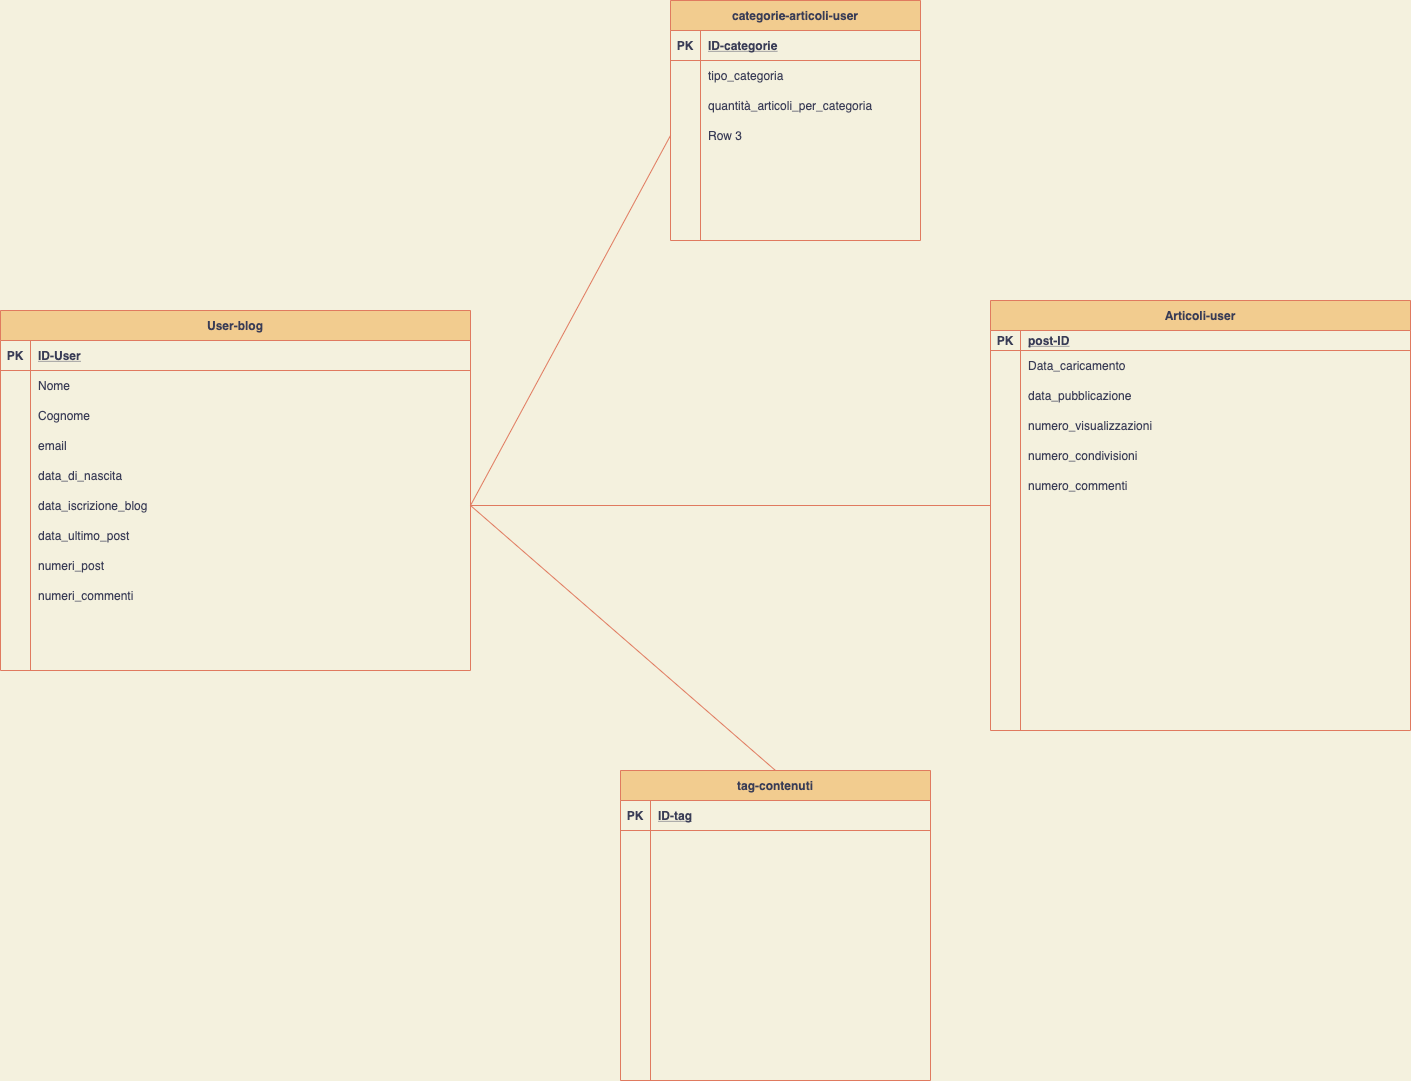

The diagram above was exported from draw.io. Its source (the exported page's mxGraphModel, read from the mxfile embedded in the PNG):
<mxGraphModel dx="1885" dy="1804" grid="1" gridSize="10" guides="1" tooltips="1" connect="1" arrows="1" fold="1" page="1" pageScale="1" pageWidth="827" pageHeight="1169" background="#F4F1DE" math="0" shadow="0">
  <root>
    <mxCell id="0" />
    <mxCell id="1" parent="0" />
    <mxCell id="2" value="User-blog" style="shape=table;startSize=30;container=1;collapsible=1;childLayout=tableLayout;fixedRows=1;rowLines=0;fontStyle=1;align=center;resizeLast=1;shadow=0;fillColor=#F2CC8F;strokeColor=#E07A5F;fontColor=#393C56;" vertex="1" parent="1">
      <mxGeometry x="-130" y="120" width="470" height="360" as="geometry" />
    </mxCell>
    <mxCell id="3" value="" style="shape=partialRectangle;collapsible=0;dropTarget=0;pointerEvents=0;fillColor=none;top=0;left=0;bottom=1;right=0;points=[[0,0.5],[1,0.5]];portConstraint=eastwest;strokeColor=#E07A5F;fontColor=#393C56;" vertex="1" parent="2">
      <mxGeometry y="30" width="470" height="30" as="geometry" />
    </mxCell>
    <mxCell id="4" value="PK" style="shape=partialRectangle;connectable=0;fillColor=none;top=0;left=0;bottom=0;right=0;fontStyle=1;overflow=hidden;strokeColor=#E07A5F;fontColor=#393C56;" vertex="1" parent="3">
      <mxGeometry width="30" height="30" as="geometry" />
    </mxCell>
    <mxCell id="5" value="ID-User" style="shape=partialRectangle;connectable=0;fillColor=none;top=0;left=0;bottom=0;right=0;align=left;spacingLeft=6;fontStyle=5;overflow=hidden;strokeColor=#E07A5F;fontColor=#393C56;" vertex="1" parent="3">
      <mxGeometry x="30" width="440" height="30" as="geometry" />
    </mxCell>
    <mxCell id="6" value="" style="shape=partialRectangle;collapsible=0;dropTarget=0;pointerEvents=0;fillColor=none;top=0;left=0;bottom=0;right=0;points=[[0,0.5],[1,0.5]];portConstraint=eastwest;strokeColor=#E07A5F;fontColor=#393C56;" vertex="1" parent="2">
      <mxGeometry y="60" width="470" height="30" as="geometry" />
    </mxCell>
    <mxCell id="7" value="" style="shape=partialRectangle;connectable=0;fillColor=none;top=0;left=0;bottom=0;right=0;editable=1;overflow=hidden;strokeColor=#E07A5F;fontColor=#393C56;" vertex="1" parent="6">
      <mxGeometry width="30" height="30" as="geometry" />
    </mxCell>
    <mxCell id="8" value="Nome" style="shape=partialRectangle;connectable=0;fillColor=none;top=0;left=0;bottom=0;right=0;align=left;spacingLeft=6;overflow=hidden;strokeColor=#E07A5F;fontColor=#393C56;" vertex="1" parent="6">
      <mxGeometry x="30" width="440" height="30" as="geometry" />
    </mxCell>
    <mxCell id="9" value="" style="shape=partialRectangle;collapsible=0;dropTarget=0;pointerEvents=0;fillColor=none;top=0;left=0;bottom=0;right=0;points=[[0,0.5],[1,0.5]];portConstraint=eastwest;strokeColor=#E07A5F;fontColor=#393C56;" vertex="1" parent="2">
      <mxGeometry y="90" width="470" height="30" as="geometry" />
    </mxCell>
    <mxCell id="10" value="" style="shape=partialRectangle;connectable=0;fillColor=none;top=0;left=0;bottom=0;right=0;editable=1;overflow=hidden;strokeColor=#E07A5F;fontColor=#393C56;" vertex="1" parent="9">
      <mxGeometry width="30" height="30" as="geometry" />
    </mxCell>
    <mxCell id="11" value="Cognome" style="shape=partialRectangle;connectable=0;fillColor=none;top=0;left=0;bottom=0;right=0;align=left;spacingLeft=6;overflow=hidden;strokeColor=#E07A5F;fontColor=#393C56;" vertex="1" parent="9">
      <mxGeometry x="30" width="440" height="30" as="geometry" />
    </mxCell>
    <mxCell id="21" value="" style="shape=partialRectangle;collapsible=0;dropTarget=0;pointerEvents=0;fillColor=none;top=0;left=0;bottom=0;right=0;points=[[0,0.5],[1,0.5]];portConstraint=eastwest;strokeColor=#E07A5F;fontColor=#393C56;" vertex="1" parent="2">
      <mxGeometry y="120" width="470" height="30" as="geometry" />
    </mxCell>
    <mxCell id="22" value="" style="shape=partialRectangle;connectable=0;fillColor=none;top=0;left=0;bottom=0;right=0;editable=1;overflow=hidden;strokeColor=#E07A5F;fontColor=#393C56;" vertex="1" parent="21">
      <mxGeometry width="30" height="30" as="geometry" />
    </mxCell>
    <mxCell id="23" value="email" style="shape=partialRectangle;connectable=0;fillColor=none;top=0;left=0;bottom=0;right=0;align=left;spacingLeft=6;overflow=hidden;strokeColor=#E07A5F;fontColor=#393C56;" vertex="1" parent="21">
      <mxGeometry x="30" width="440" height="30" as="geometry" />
    </mxCell>
    <mxCell id="12" value="" style="shape=partialRectangle;collapsible=0;dropTarget=0;pointerEvents=0;fillColor=none;top=0;left=0;bottom=0;right=0;points=[[0,0.5],[1,0.5]];portConstraint=eastwest;strokeColor=#E07A5F;fontColor=#393C56;" vertex="1" parent="2">
      <mxGeometry y="150" width="470" height="30" as="geometry" />
    </mxCell>
    <mxCell id="13" value="" style="shape=partialRectangle;connectable=0;fillColor=none;top=0;left=0;bottom=0;right=0;editable=1;overflow=hidden;strokeColor=#E07A5F;fontColor=#393C56;" vertex="1" parent="12">
      <mxGeometry width="30" height="30" as="geometry" />
    </mxCell>
    <mxCell id="14" value="data_di_nascita" style="shape=partialRectangle;connectable=0;fillColor=none;top=0;left=0;bottom=0;right=0;align=left;spacingLeft=6;overflow=hidden;strokeColor=#E07A5F;fontColor=#393C56;" vertex="1" parent="12">
      <mxGeometry x="30" width="440" height="30" as="geometry" />
    </mxCell>
    <mxCell id="15" value="" style="shape=partialRectangle;collapsible=0;dropTarget=0;pointerEvents=0;fillColor=none;top=0;left=0;bottom=0;right=0;points=[[0,0.5],[1,0.5]];portConstraint=eastwest;strokeColor=#E07A5F;fontColor=#393C56;" vertex="1" parent="2">
      <mxGeometry y="180" width="470" height="30" as="geometry" />
    </mxCell>
    <mxCell id="16" value="" style="shape=partialRectangle;connectable=0;fillColor=none;top=0;left=0;bottom=0;right=0;editable=1;overflow=hidden;strokeColor=#E07A5F;fontColor=#393C56;" vertex="1" parent="15">
      <mxGeometry width="30" height="30" as="geometry" />
    </mxCell>
    <mxCell id="17" value="data_iscrizione_blog" style="shape=partialRectangle;connectable=0;fillColor=none;top=0;left=0;bottom=0;right=0;align=left;spacingLeft=6;overflow=hidden;strokeColor=#E07A5F;fontColor=#393C56;" vertex="1" parent="15">
      <mxGeometry x="30" width="440" height="30" as="geometry" />
    </mxCell>
    <mxCell id="18" value="" style="shape=partialRectangle;collapsible=0;dropTarget=0;pointerEvents=0;fillColor=none;top=0;left=0;bottom=0;right=0;points=[[0,0.5],[1,0.5]];portConstraint=eastwest;strokeColor=#E07A5F;fontColor=#393C56;" vertex="1" parent="2">
      <mxGeometry y="210" width="470" height="30" as="geometry" />
    </mxCell>
    <mxCell id="19" value="" style="shape=partialRectangle;connectable=0;fillColor=none;top=0;left=0;bottom=0;right=0;editable=1;overflow=hidden;strokeColor=#E07A5F;fontColor=#393C56;" vertex="1" parent="18">
      <mxGeometry width="30" height="30" as="geometry" />
    </mxCell>
    <mxCell id="20" value="data_ultimo_post" style="shape=partialRectangle;connectable=0;fillColor=none;top=0;left=0;bottom=0;right=0;align=left;spacingLeft=6;overflow=hidden;strokeColor=#E07A5F;fontColor=#393C56;" vertex="1" parent="18">
      <mxGeometry x="30" width="440" height="30" as="geometry" />
    </mxCell>
    <mxCell id="24" value="" style="shape=partialRectangle;collapsible=0;dropTarget=0;pointerEvents=0;fillColor=none;top=0;left=0;bottom=0;right=0;points=[[0,0.5],[1,0.5]];portConstraint=eastwest;strokeColor=#E07A5F;fontColor=#393C56;" vertex="1" parent="2">
      <mxGeometry y="240" width="470" height="30" as="geometry" />
    </mxCell>
    <mxCell id="25" value="" style="shape=partialRectangle;connectable=0;fillColor=none;top=0;left=0;bottom=0;right=0;editable=1;overflow=hidden;strokeColor=#E07A5F;fontColor=#393C56;" vertex="1" parent="24">
      <mxGeometry width="30" height="30" as="geometry" />
    </mxCell>
    <mxCell id="26" value="numeri_post" style="shape=partialRectangle;connectable=0;fillColor=none;top=0;left=0;bottom=0;right=0;align=left;spacingLeft=6;overflow=hidden;strokeColor=#E07A5F;fontColor=#393C56;" vertex="1" parent="24">
      <mxGeometry x="30" width="440" height="30" as="geometry" />
    </mxCell>
    <mxCell id="27" value="" style="shape=partialRectangle;collapsible=0;dropTarget=0;pointerEvents=0;fillColor=none;top=0;left=0;bottom=0;right=0;points=[[0,0.5],[1,0.5]];portConstraint=eastwest;strokeColor=#E07A5F;fontColor=#393C56;" vertex="1" parent="2">
      <mxGeometry y="270" width="470" height="30" as="geometry" />
    </mxCell>
    <mxCell id="28" value="" style="shape=partialRectangle;connectable=0;fillColor=none;top=0;left=0;bottom=0;right=0;editable=1;overflow=hidden;strokeColor=#E07A5F;fontColor=#393C56;" vertex="1" parent="27">
      <mxGeometry width="30" height="30" as="geometry" />
    </mxCell>
    <mxCell id="29" value="numeri_commenti" style="shape=partialRectangle;connectable=0;fillColor=none;top=0;left=0;bottom=0;right=0;align=left;spacingLeft=6;overflow=hidden;strokeColor=#E07A5F;fontColor=#393C56;" vertex="1" parent="27">
      <mxGeometry x="30" width="440" height="30" as="geometry" />
    </mxCell>
    <mxCell id="30" value="Articoli-user" style="shape=table;startSize=30;container=1;collapsible=1;childLayout=tableLayout;fixedRows=1;rowLines=0;fontStyle=1;align=center;resizeLast=1;fillColor=#F2CC8F;strokeColor=#E07A5F;fontColor=#393C56;" vertex="1" parent="1">
      <mxGeometry x="860" y="110" width="420" height="430" as="geometry" />
    </mxCell>
    <mxCell id="31" value="" style="shape=partialRectangle;collapsible=0;dropTarget=0;pointerEvents=0;fillColor=none;top=0;left=0;bottom=1;right=0;points=[[0,0.5],[1,0.5]];portConstraint=eastwest;strokeColor=#E07A5F;fontColor=#393C56;" vertex="1" parent="30">
      <mxGeometry y="30" width="420" height="20" as="geometry" />
    </mxCell>
    <mxCell id="32" value="PK" style="shape=partialRectangle;connectable=0;fillColor=none;top=0;left=0;bottom=0;right=0;fontStyle=1;overflow=hidden;strokeColor=#E07A5F;fontColor=#393C56;" vertex="1" parent="31">
      <mxGeometry width="30" height="20" as="geometry" />
    </mxCell>
    <mxCell id="33" value="post-ID" style="shape=partialRectangle;connectable=0;fillColor=none;top=0;left=0;bottom=0;right=0;align=left;spacingLeft=6;fontStyle=5;overflow=hidden;strokeColor=#E07A5F;fontColor=#393C56;" vertex="1" parent="31">
      <mxGeometry x="30" width="390" height="20" as="geometry" />
    </mxCell>
    <mxCell id="34" value="" style="shape=partialRectangle;collapsible=0;dropTarget=0;pointerEvents=0;fillColor=none;top=0;left=0;bottom=0;right=0;points=[[0,0.5],[1,0.5]];portConstraint=eastwest;strokeColor=#E07A5F;fontColor=#393C56;" vertex="1" parent="30">
      <mxGeometry y="50" width="420" height="30" as="geometry" />
    </mxCell>
    <mxCell id="35" value="" style="shape=partialRectangle;connectable=0;fillColor=none;top=0;left=0;bottom=0;right=0;editable=1;overflow=hidden;strokeColor=#E07A5F;fontColor=#393C56;" vertex="1" parent="34">
      <mxGeometry width="30" height="30" as="geometry" />
    </mxCell>
    <mxCell id="36" value="Data_caricamento" style="shape=partialRectangle;connectable=0;fillColor=none;top=0;left=0;bottom=0;right=0;align=left;spacingLeft=6;overflow=hidden;strokeColor=#E07A5F;fontColor=#393C56;" vertex="1" parent="34">
      <mxGeometry x="30" width="390" height="30" as="geometry" />
    </mxCell>
    <mxCell id="37" value="" style="shape=partialRectangle;collapsible=0;dropTarget=0;pointerEvents=0;fillColor=none;top=0;left=0;bottom=0;right=0;points=[[0,0.5],[1,0.5]];portConstraint=eastwest;strokeColor=#E07A5F;fontColor=#393C56;" vertex="1" parent="30">
      <mxGeometry y="80" width="420" height="30" as="geometry" />
    </mxCell>
    <mxCell id="38" value="" style="shape=partialRectangle;connectable=0;fillColor=none;top=0;left=0;bottom=0;right=0;editable=1;overflow=hidden;strokeColor=#E07A5F;fontColor=#393C56;" vertex="1" parent="37">
      <mxGeometry width="30" height="30" as="geometry" />
    </mxCell>
    <mxCell id="39" value="data_pubblicazione" style="shape=partialRectangle;connectable=0;fillColor=none;top=0;left=0;bottom=0;right=0;align=left;spacingLeft=6;overflow=hidden;strokeColor=#E07A5F;fontColor=#393C56;" vertex="1" parent="37">
      <mxGeometry x="30" width="390" height="30" as="geometry" />
    </mxCell>
    <mxCell id="40" value="" style="shape=partialRectangle;collapsible=0;dropTarget=0;pointerEvents=0;fillColor=none;top=0;left=0;bottom=0;right=0;points=[[0,0.5],[1,0.5]];portConstraint=eastwest;strokeColor=#E07A5F;fontColor=#393C56;" vertex="1" parent="30">
      <mxGeometry y="110" width="420" height="30" as="geometry" />
    </mxCell>
    <mxCell id="41" value="" style="shape=partialRectangle;connectable=0;fillColor=none;top=0;left=0;bottom=0;right=0;editable=1;overflow=hidden;strokeColor=#E07A5F;fontColor=#393C56;" vertex="1" parent="40">
      <mxGeometry width="30" height="30" as="geometry" />
    </mxCell>
    <mxCell id="42" value="numero_visualizzazioni" style="shape=partialRectangle;connectable=0;fillColor=none;top=0;left=0;bottom=0;right=0;align=left;spacingLeft=6;overflow=hidden;strokeColor=#E07A5F;fontColor=#393C56;" vertex="1" parent="40">
      <mxGeometry x="30" width="390" height="30" as="geometry" />
    </mxCell>
    <mxCell id="46" value="" style="shape=partialRectangle;collapsible=0;dropTarget=0;pointerEvents=0;fillColor=none;top=0;left=0;bottom=0;right=0;points=[[0,0.5],[1,0.5]];portConstraint=eastwest;strokeColor=#E07A5F;fontColor=#393C56;" vertex="1" parent="30">
      <mxGeometry y="140" width="420" height="30" as="geometry" />
    </mxCell>
    <mxCell id="47" value="" style="shape=partialRectangle;connectable=0;fillColor=none;top=0;left=0;bottom=0;right=0;editable=1;overflow=hidden;strokeColor=#E07A5F;fontColor=#393C56;" vertex="1" parent="46">
      <mxGeometry width="30" height="30" as="geometry" />
    </mxCell>
    <mxCell id="48" value="numero_condivisioni" style="shape=partialRectangle;connectable=0;fillColor=none;top=0;left=0;bottom=0;right=0;align=left;spacingLeft=6;overflow=hidden;strokeColor=#E07A5F;fontColor=#393C56;" vertex="1" parent="46">
      <mxGeometry x="30" width="390" height="30" as="geometry" />
    </mxCell>
    <mxCell id="43" value="" style="shape=partialRectangle;collapsible=0;dropTarget=0;pointerEvents=0;fillColor=none;top=0;left=0;bottom=0;right=0;points=[[0,0.5],[1,0.5]];portConstraint=eastwest;strokeColor=#E07A5F;fontColor=#393C56;" vertex="1" parent="30">
      <mxGeometry y="170" width="420" height="30" as="geometry" />
    </mxCell>
    <mxCell id="44" value="" style="shape=partialRectangle;connectable=0;fillColor=none;top=0;left=0;bottom=0;right=0;editable=1;overflow=hidden;strokeColor=#E07A5F;fontColor=#393C56;" vertex="1" parent="43">
      <mxGeometry width="30" height="30" as="geometry" />
    </mxCell>
    <mxCell id="45" value="numero_commenti" style="shape=partialRectangle;connectable=0;fillColor=none;top=0;left=0;bottom=0;right=0;align=left;spacingLeft=6;overflow=hidden;strokeColor=#E07A5F;fontColor=#393C56;" vertex="1" parent="43">
      <mxGeometry x="30" width="390" height="30" as="geometry" />
    </mxCell>
    <mxCell id="49" value="categorie-articoli-user" style="shape=table;startSize=30;container=1;collapsible=1;childLayout=tableLayout;fixedRows=1;rowLines=0;fontStyle=1;align=center;resizeLast=1;fillColor=#F2CC8F;strokeColor=#E07A5F;fontColor=#393C56;" vertex="1" parent="1">
      <mxGeometry x="540" y="-190" width="250" height="240" as="geometry" />
    </mxCell>
    <mxCell id="50" value="" style="shape=partialRectangle;collapsible=0;dropTarget=0;pointerEvents=0;fillColor=none;top=0;left=0;bottom=1;right=0;points=[[0,0.5],[1,0.5]];portConstraint=eastwest;strokeColor=#E07A5F;fontColor=#393C56;" vertex="1" parent="49">
      <mxGeometry y="30" width="250" height="30" as="geometry" />
    </mxCell>
    <mxCell id="51" value="PK" style="shape=partialRectangle;connectable=0;fillColor=none;top=0;left=0;bottom=0;right=0;fontStyle=1;overflow=hidden;strokeColor=#E07A5F;fontColor=#393C56;" vertex="1" parent="50">
      <mxGeometry width="30" height="30" as="geometry" />
    </mxCell>
    <mxCell id="52" value="ID-categorie" style="shape=partialRectangle;connectable=0;fillColor=none;top=0;left=0;bottom=0;right=0;align=left;spacingLeft=6;fontStyle=5;overflow=hidden;strokeColor=#E07A5F;fontColor=#393C56;" vertex="1" parent="50">
      <mxGeometry x="30" width="220" height="30" as="geometry" />
    </mxCell>
    <mxCell id="53" value="" style="shape=partialRectangle;collapsible=0;dropTarget=0;pointerEvents=0;fillColor=none;top=0;left=0;bottom=0;right=0;points=[[0,0.5],[1,0.5]];portConstraint=eastwest;strokeColor=#E07A5F;fontColor=#393C56;" vertex="1" parent="49">
      <mxGeometry y="60" width="250" height="30" as="geometry" />
    </mxCell>
    <mxCell id="54" value="" style="shape=partialRectangle;connectable=0;fillColor=none;top=0;left=0;bottom=0;right=0;editable=1;overflow=hidden;strokeColor=#E07A5F;fontColor=#393C56;" vertex="1" parent="53">
      <mxGeometry width="30" height="30" as="geometry" />
    </mxCell>
    <mxCell id="55" value="tipo_categoria" style="shape=partialRectangle;connectable=0;fillColor=none;top=0;left=0;bottom=0;right=0;align=left;spacingLeft=6;overflow=hidden;strokeColor=#E07A5F;fontColor=#393C56;" vertex="1" parent="53">
      <mxGeometry x="30" width="220" height="30" as="geometry" />
    </mxCell>
    <mxCell id="56" value="" style="shape=partialRectangle;collapsible=0;dropTarget=0;pointerEvents=0;fillColor=none;top=0;left=0;bottom=0;right=0;points=[[0,0.5],[1,0.5]];portConstraint=eastwest;strokeColor=#E07A5F;fontColor=#393C56;" vertex="1" parent="49">
      <mxGeometry y="90" width="250" height="30" as="geometry" />
    </mxCell>
    <mxCell id="57" value="" style="shape=partialRectangle;connectable=0;fillColor=none;top=0;left=0;bottom=0;right=0;editable=1;overflow=hidden;strokeColor=#E07A5F;fontColor=#393C56;" vertex="1" parent="56">
      <mxGeometry width="30" height="30" as="geometry" />
    </mxCell>
    <mxCell id="58" value="quantità_articoli_per_categoria" style="shape=partialRectangle;connectable=0;fillColor=none;top=0;left=0;bottom=0;right=0;align=left;spacingLeft=6;overflow=hidden;strokeColor=#E07A5F;fontColor=#393C56;" vertex="1" parent="56">
      <mxGeometry x="30" width="220" height="30" as="geometry" />
    </mxCell>
    <mxCell id="59" value="" style="shape=partialRectangle;collapsible=0;dropTarget=0;pointerEvents=0;fillColor=none;top=0;left=0;bottom=0;right=0;points=[[0,0.5],[1,0.5]];portConstraint=eastwest;strokeColor=#E07A5F;fontColor=#393C56;" vertex="1" parent="49">
      <mxGeometry y="120" width="250" height="30" as="geometry" />
    </mxCell>
    <mxCell id="60" value="" style="shape=partialRectangle;connectable=0;fillColor=none;top=0;left=0;bottom=0;right=0;editable=1;overflow=hidden;strokeColor=#E07A5F;fontColor=#393C56;" vertex="1" parent="59">
      <mxGeometry width="30" height="30" as="geometry" />
    </mxCell>
    <mxCell id="61" value="Row 3" style="shape=partialRectangle;connectable=0;fillColor=none;top=0;left=0;bottom=0;right=0;align=left;spacingLeft=6;overflow=hidden;strokeColor=#E07A5F;fontColor=#393C56;" vertex="1" parent="59">
      <mxGeometry x="30" width="220" height="30" as="geometry" />
    </mxCell>
    <mxCell id="62" value="tag-contenuti" style="shape=table;startSize=30;container=1;collapsible=1;childLayout=tableLayout;fixedRows=1;rowLines=0;fontStyle=1;align=center;resizeLast=1;fillColor=#F2CC8F;strokeColor=#E07A5F;fontColor=#393C56;" vertex="1" parent="1">
      <mxGeometry x="490" y="580" width="310" height="310" as="geometry" />
    </mxCell>
    <mxCell id="63" value="" style="shape=partialRectangle;collapsible=0;dropTarget=0;pointerEvents=0;fillColor=none;top=0;left=0;bottom=1;right=0;points=[[0,0.5],[1,0.5]];portConstraint=eastwest;strokeColor=#E07A5F;fontColor=#393C56;" vertex="1" parent="62">
      <mxGeometry y="30" width="310" height="30" as="geometry" />
    </mxCell>
    <mxCell id="64" value="PK" style="shape=partialRectangle;connectable=0;fillColor=none;top=0;left=0;bottom=0;right=0;fontStyle=1;overflow=hidden;strokeColor=#E07A5F;fontColor=#393C56;" vertex="1" parent="63">
      <mxGeometry width="30" height="30" as="geometry" />
    </mxCell>
    <mxCell id="65" value="ID-tag" style="shape=partialRectangle;connectable=0;fillColor=none;top=0;left=0;bottom=0;right=0;align=left;spacingLeft=6;fontStyle=5;overflow=hidden;strokeColor=#E07A5F;fontColor=#393C56;" vertex="1" parent="63">
      <mxGeometry x="30" width="280" height="30" as="geometry" />
    </mxCell>
    <mxCell id="66" value="" style="shape=partialRectangle;collapsible=0;dropTarget=0;pointerEvents=0;fillColor=none;top=0;left=0;bottom=0;right=0;points=[[0,0.5],[1,0.5]];portConstraint=eastwest;strokeColor=#E07A5F;fontColor=#393C56;" vertex="1" parent="62">
      <mxGeometry y="60" width="310" height="30" as="geometry" />
    </mxCell>
    <mxCell id="67" value="" style="shape=partialRectangle;connectable=0;fillColor=none;top=0;left=0;bottom=0;right=0;editable=1;overflow=hidden;strokeColor=#E07A5F;fontColor=#393C56;" vertex="1" parent="66">
      <mxGeometry width="30" height="30" as="geometry" />
    </mxCell>
    <mxCell id="68" value="" style="shape=partialRectangle;connectable=0;fillColor=none;top=0;left=0;bottom=0;right=0;align=left;spacingLeft=6;overflow=hidden;strokeColor=#E07A5F;fontColor=#393C56;" vertex="1" parent="66">
      <mxGeometry x="30" width="280" height="30" as="geometry" />
    </mxCell>
    <mxCell id="69" value="" style="shape=partialRectangle;collapsible=0;dropTarget=0;pointerEvents=0;fillColor=none;top=0;left=0;bottom=0;right=0;points=[[0,0.5],[1,0.5]];portConstraint=eastwest;strokeColor=#E07A5F;fontColor=#393C56;" vertex="1" parent="62">
      <mxGeometry y="90" width="310" height="30" as="geometry" />
    </mxCell>
    <mxCell id="70" value="" style="shape=partialRectangle;connectable=0;fillColor=none;top=0;left=0;bottom=0;right=0;editable=1;overflow=hidden;strokeColor=#E07A5F;fontColor=#393C56;" vertex="1" parent="69">
      <mxGeometry width="30" height="30" as="geometry" />
    </mxCell>
    <mxCell id="71" value="" style="shape=partialRectangle;connectable=0;fillColor=none;top=0;left=0;bottom=0;right=0;align=left;spacingLeft=6;overflow=hidden;strokeColor=#E07A5F;fontColor=#393C56;" vertex="1" parent="69">
      <mxGeometry x="30" width="280" height="30" as="geometry" />
    </mxCell>
    <mxCell id="72" value="" style="shape=partialRectangle;collapsible=0;dropTarget=0;pointerEvents=0;fillColor=none;top=0;left=0;bottom=0;right=0;points=[[0,0.5],[1,0.5]];portConstraint=eastwest;strokeColor=#E07A5F;fontColor=#393C56;" vertex="1" parent="62">
      <mxGeometry y="120" width="310" height="30" as="geometry" />
    </mxCell>
    <mxCell id="73" value="" style="shape=partialRectangle;connectable=0;fillColor=none;top=0;left=0;bottom=0;right=0;editable=1;overflow=hidden;strokeColor=#E07A5F;fontColor=#393C56;" vertex="1" parent="72">
      <mxGeometry width="30" height="30" as="geometry" />
    </mxCell>
    <mxCell id="74" value="" style="shape=partialRectangle;connectable=0;fillColor=none;top=0;left=0;bottom=0;right=0;align=left;spacingLeft=6;overflow=hidden;strokeColor=#E07A5F;fontColor=#393C56;" vertex="1" parent="72">
      <mxGeometry x="30" width="280" height="30" as="geometry" />
    </mxCell>
    <mxCell id="76" value="" style="endArrow=none;html=1;rounded=0;strokeColor=#E07A5F;fillColor=#F2CC8F;fontColor=#393C56;" edge="1" parent="1">
      <mxGeometry relative="1" as="geometry">
        <mxPoint x="340" y="315" as="sourcePoint" />
        <mxPoint x="860" y="315" as="targetPoint" />
      </mxGeometry>
    </mxCell>
    <mxCell id="77" value="" style="endArrow=none;html=1;rounded=0;strokeColor=#E07A5F;fillColor=#F2CC8F;fontColor=#393C56;exitX=1;exitY=0.5;exitDx=0;exitDy=0;entryX=0;entryY=0.5;entryDx=0;entryDy=0;" edge="1" parent="1" source="15" target="59">
      <mxGeometry relative="1" as="geometry">
        <mxPoint x="520" y="310" as="sourcePoint" />
        <mxPoint x="680" y="310" as="targetPoint" />
      </mxGeometry>
    </mxCell>
    <mxCell id="78" value="" style="endArrow=none;html=1;rounded=0;strokeColor=#E07A5F;fillColor=#F2CC8F;fontColor=#393C56;exitX=1;exitY=0.5;exitDx=0;exitDy=0;entryX=0.5;entryY=0;entryDx=0;entryDy=0;" edge="1" parent="1" source="15" target="62">
      <mxGeometry relative="1" as="geometry">
        <mxPoint x="520" y="310" as="sourcePoint" />
        <mxPoint x="680" y="310" as="targetPoint" />
      </mxGeometry>
    </mxCell>
  </root>
</mxGraphModel>